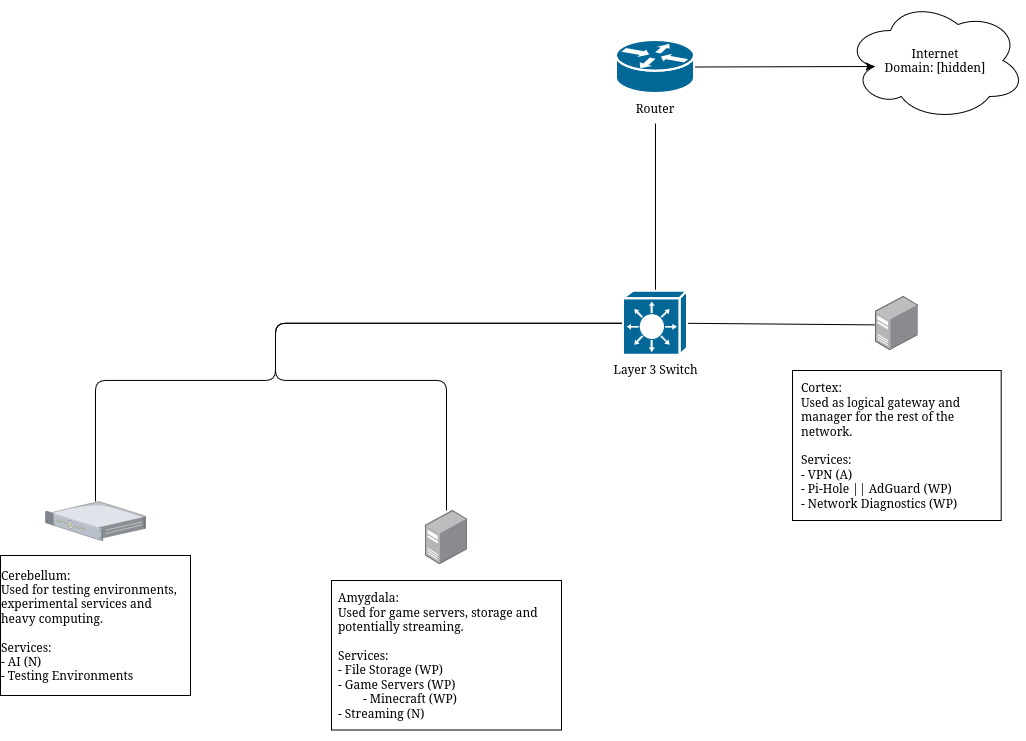

The diagram above was exported from draw.io. Its source (the exported page's mxGraphModel, read from the mxfile embedded in the PNG):
<mxGraphModel dx="2147" dy="788" grid="1" gridSize="10" guides="1" tooltips="1" connect="1" arrows="1" fold="1" page="1" pageScale="1" pageWidth="850" pageHeight="1100" math="0" shadow="0">
  <root>
    <mxCell id="0" />
    <mxCell id="1" parent="0" />
    <mxCell id="AVDj7N-IXfCIXP_DCLWM-6" edge="1" parent="1" source="AVDj7N-IXfCIXP_DCLWM-18" style="endArrow=none;html=1;rounded=0;exitX=0.5;exitY=0;exitDx=0;exitDy=0;exitPerimeter=0;entryX=0.5;entryY=1;entryDx=0;entryDy=0;" target="AVDj7N-IXfCIXP_DCLWM-16" value="">
      <mxGeometry height="50" relative="1" width="50" as="geometry">
        <mxPoint x="330.624" y="500.4319999999998" as="sourcePoint" />
        <mxPoint x="331" y="330" as="targetPoint" />
      </mxGeometry>
    </mxCell>
    <mxCell id="AVDj7N-IXfCIXP_DCLWM-11" parent="1" style="ellipse;shape=cloud;whiteSpace=wrap;html=1;" value="&lt;div&gt;Internet&lt;/div&gt;&lt;div&gt;Domain: [hidden]&lt;/div&gt;" vertex="1">
      <mxGeometry height="120" width="180" x="520" y="200" as="geometry" />
    </mxCell>
    <mxCell id="AVDj7N-IXfCIXP_DCLWM-12" edge="1" parent="1" source="AVDj7N-IXfCIXP_DCLWM-9" style="rounded=0;orthogonalLoop=1;jettySize=auto;html=1;exitX=1;exitY=0.5;exitDx=0;exitDy=0;exitPerimeter=0;entryX=0.16;entryY=0.55;entryDx=0;entryDy=0;entryPerimeter=0;" target="AVDj7N-IXfCIXP_DCLWM-11">
      <mxGeometry relative="1" as="geometry" />
    </mxCell>
    <mxCell id="AVDj7N-IXfCIXP_DCLWM-15" edge="1" parent="1" source="AVDj7N-IXfCIXP_DCLWM-18" style="rounded=0;orthogonalLoop=1;jettySize=auto;html=1;entryX=-0.025;entryY=0.529;entryDx=0;entryDy=0;entryPerimeter=0;startArrow=none;startFill=0;endArrow=none;endFill=0;exitX=1;exitY=0.5;exitDx=0;exitDy=0;exitPerimeter=0;" target="AVDj7N-IXfCIXP_DCLWM-14">
      <mxGeometry relative="1" as="geometry">
        <mxPoint x="369" y="523.4285714285713" as="sourcePoint" />
      </mxGeometry>
    </mxCell>
    <mxCell id="AVDj7N-IXfCIXP_DCLWM-17" connectable="0" parent="1" style="group" value="" vertex="1">
      <mxGeometry height="83" width="78" x="291" y="240" as="geometry" />
    </mxCell>
    <mxCell id="AVDj7N-IXfCIXP_DCLWM-5" edge="1" parent="AVDj7N-IXfCIXP_DCLWM-17" style="edgeStyle=orthogonalEdgeStyle;rounded=0;orthogonalLoop=1;jettySize=auto;html=1;exitX=0.5;exitY=1;exitDx=0;exitDy=0;entryX=0.5;entryY=1;entryDx=0;entryDy=0;">
      <mxGeometry relative="1" as="geometry">
        <mxPoint x="39" y="50" as="sourcePoint" />
        <mxPoint x="39" y="50" as="targetPoint" />
      </mxGeometry>
    </mxCell>
    <mxCell id="AVDj7N-IXfCIXP_DCLWM-9" parent="AVDj7N-IXfCIXP_DCLWM-17" style="strokeColor=#ffffff;sketch=0;html=1;pointerEvents=1;dashed=0;fillColor=#036897;strokeWidth=2;verticalLabelPosition=bottom;verticalAlign=top;align=center;outlineConnect=0;shape=mxgraph.cisco.routers.router;" value="" vertex="1">
      <mxGeometry height="53" width="78" as="geometry" />
    </mxCell>
    <mxCell id="AVDj7N-IXfCIXP_DCLWM-16" parent="AVDj7N-IXfCIXP_DCLWM-17" style="text;html=1;whiteSpace=wrap;strokeColor=none;fillColor=none;align=center;verticalAlign=middle;rounded=0;" value="&lt;div&gt;Router&lt;/div&gt;" vertex="1">
      <mxGeometry height="30" width="60" x="9" y="53" as="geometry" />
    </mxCell>
    <mxCell id="AVDj7N-IXfCIXP_DCLWM-23" edge="1" parent="1" source="AVDj7N-IXfCIXP_DCLWM-18" style="edgeStyle=orthogonalEdgeStyle;rounded=1;orthogonalLoop=1;jettySize=auto;html=1;exitX=0;exitY=0.5;exitDx=0;exitDy=0;exitPerimeter=0;curved=0;endArrow=none;endFill=0;" target="AVDj7N-IXfCIXP_DCLWM-19">
      <mxGeometry relative="1" as="geometry">
        <Array as="points">
          <mxPoint x="-50" y="523" />
          <mxPoint x="-50" y="580" />
          <mxPoint x="-230" y="580" />
        </Array>
      </mxGeometry>
    </mxCell>
    <mxCell id="AVDj7N-IXfCIXP_DCLWM-24" edge="1" parent="1" source="AVDj7N-IXfCIXP_DCLWM-18" style="edgeStyle=orthogonalEdgeStyle;rounded=1;orthogonalLoop=1;jettySize=auto;html=1;exitX=0;exitY=0.5;exitDx=0;exitDy=0;exitPerimeter=0;curved=0;endArrow=none;endFill=0;" target="AVDj7N-IXfCIXP_DCLWM-20">
      <mxGeometry relative="1" as="geometry">
        <Array as="points">
          <mxPoint x="-50" y="523" />
          <mxPoint x="-50" y="580" />
          <mxPoint x="121" y="580" />
        </Array>
      </mxGeometry>
    </mxCell>
    <mxCell id="AVDj7N-IXfCIXP_DCLWM-18" parent="1" style="strokeColor=#ffffff;sketch=0;html=1;pointerEvents=1;dashed=0;fillColor=#036897;strokeWidth=2;verticalLabelPosition=bottom;verticalAlign=top;align=center;outlineConnect=0;shape=mxgraph.cisco.switches.layer_3_switch;" value="Layer 3 Switch" vertex="1">
      <mxGeometry height="64" width="64" x="298" y="490.8" as="geometry" />
    </mxCell>
    <mxCell id="AVDj7N-IXfCIXP_DCLWM-19" parent="1" style="verticalLabelPosition=bottom;sketch=0;aspect=fixed;html=1;verticalAlign=top;strokeColor=none;align=center;outlineConnect=0;shape=mxgraph.citrix.1u_2u_server;" value="" vertex="1">
      <mxGeometry height="39.1" width="100" x="-280" y="700.9" as="geometry" />
    </mxCell>
    <mxCell id="AVDj7N-IXfCIXP_DCLWM-14" parent="1" style="image;points=[];aspect=fixed;html=1;align=center;shadow=0;dashed=0;image=img/lib/allied_telesis/computer_and_terminals/Server_Desktop.svg;" value="&lt;div&gt;&lt;br&gt;&lt;/div&gt;" vertex="1">
      <mxGeometry height="54.00000000000002" width="42.600000000000016" x="550" y="495.8" as="geometry" />
    </mxCell>
    <mxCell id="AVDj7N-IXfCIXP_DCLWM-34" parent="1" style="whiteSpace=wrap;html=1;perimeterSpacing=0;spacingLeft=8;" value="&lt;div align=&quot;left&quot;&gt;Cortex:&lt;/div&gt;&lt;div align=&quot;left&quot;&gt;Used as logical gateway and manager for the rest of the network.&lt;/div&gt;&lt;div align=&quot;left&quot;&gt;&lt;br&gt;&lt;/div&gt;&lt;div align=&quot;left&quot;&gt;Services:&lt;/div&gt;&lt;div align=&quot;left&quot;&gt;- VPN (A)&lt;/div&gt;&lt;div align=&quot;left&quot;&gt;- Pi-Hole || AdGuard (WP)&lt;/div&gt;&lt;div align=&quot;left&quot;&gt;- Network Diagnostics (WP)&lt;/div&gt;" vertex="1">
      <mxGeometry height="150" width="208.7" x="466.95" y="570" as="geometry" />
    </mxCell>
    <mxCell id="AVDj7N-IXfCIXP_DCLWM-37" connectable="0" parent="1" style="group;spacingLeft=5;spacingRight=0;align=left;" value="" vertex="1">
      <mxGeometry height="230" width="230" x="6" y="710" as="geometry" />
    </mxCell>
    <mxCell id="AVDj7N-IXfCIXP_DCLWM-20" parent="AVDj7N-IXfCIXP_DCLWM-37" style="image;points=[];aspect=fixed;html=1;align=center;shadow=0;dashed=0;image=img/lib/allied_telesis/computer_and_terminals/Server_Desktop.svg;" value="" vertex="1">
      <mxGeometry height="54" width="42.599999999999994" x="93.69999999999997" as="geometry" />
    </mxCell>
    <mxCell id="AVDj7N-IXfCIXP_DCLWM-35" parent="AVDj7N-IXfCIXP_DCLWM-37" style="rounded=0;whiteSpace=wrap;html=1;spacingLeft=6;" value="&lt;div align=&quot;left&quot;&gt;Amygdala:&lt;/div&gt;&lt;div align=&quot;left&quot;&gt;Used for game servers, storage and potentially streaming.&lt;/div&gt;&lt;div align=&quot;left&quot;&gt;&lt;br&gt;&lt;/div&gt;&lt;div align=&quot;left&quot;&gt;Services:&lt;/div&gt;&lt;div align=&quot;left&quot;&gt;- File Storage (WP)&lt;/div&gt;&lt;div align=&quot;left&quot;&gt;- Game Servers (WP)&lt;/div&gt;&lt;div align=&quot;left&quot;&gt;&lt;span style=&quot;white-space: pre;&quot;&gt;&#09;&lt;/span&gt;- Minecraft (WP)&lt;/div&gt;&lt;div align=&quot;left&quot;&gt;- Streaming (N)&lt;/div&gt;" vertex="1">
      <mxGeometry height="149.5" width="230" y="70" as="geometry" />
    </mxCell>
    <mxCell id="AVDj7N-IXfCIXP_DCLWM-38" parent="1" style="whiteSpace=wrap;html=1;" value="&lt;div align=&quot;left&quot;&gt;Cerebellum:&lt;/div&gt;&lt;div align=&quot;left&quot;&gt;Used for testing environments, experimental services and heavy computing.&lt;/div&gt;&lt;div align=&quot;left&quot;&gt;&lt;br&gt;&lt;/div&gt;&lt;div align=&quot;left&quot;&gt;Services:&lt;/div&gt;&lt;div align=&quot;left&quot;&gt;- AI (N)&lt;/div&gt;&lt;div align=&quot;left&quot;&gt;- Testing Environments&lt;/div&gt;" vertex="1">
      <mxGeometry height="140" width="190" x="-325" y="755" as="geometry" />
    </mxCell>
  </root>
</mxGraphModel>